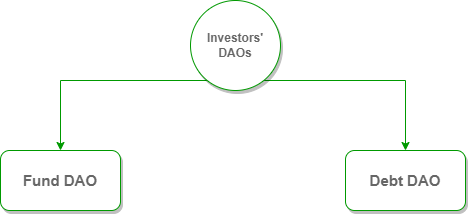

The diagram above was exported from draw.io. Its source (the exported page's mxGraphModel, read from the mxfile embedded in the PNG):
<mxGraphModel dx="868" dy="482" grid="1" gridSize="10" guides="1" tooltips="1" connect="1" arrows="1" fold="1" page="1" pageScale="1" pageWidth="850" pageHeight="1100" math="0" shadow="0">
  <root>
    <mxCell id="vqnMp7QLA4Ahnjh7AVO7-0" />
    <mxCell id="vqnMp7QLA4Ahnjh7AVO7-1" parent="vqnMp7QLA4Ahnjh7AVO7-0" />
    <mxCell id="3FJLZt_NJxK0Ms9VRNq9-2" value="" style="edgeStyle=orthogonalEdgeStyle;rounded=0;orthogonalLoop=1;jettySize=auto;html=1;fontColor=#666666;exitX=0.5;exitY=1;exitDx=0;exitDy=0;strokeColor=#009900;" edge="1" parent="vqnMp7QLA4Ahnjh7AVO7-1" source="3FJLZt_NJxK0Ms9VRNq9-0" target="3FJLZt_NJxK0Ms9VRNq9-1">
      <mxGeometry relative="1" as="geometry">
        <Array as="points">
          <mxPoint x="425" y="130" />
          <mxPoint x="250" y="130" />
        </Array>
      </mxGeometry>
    </mxCell>
    <mxCell id="3FJLZt_NJxK0Ms9VRNq9-5" value="" style="edgeStyle=orthogonalEdgeStyle;rounded=0;orthogonalLoop=1;jettySize=auto;html=1;fontColor=#666666;strokeColor=#009900;" edge="1" parent="vqnMp7QLA4Ahnjh7AVO7-1" source="3FJLZt_NJxK0Ms9VRNq9-0" target="3FJLZt_NJxK0Ms9VRNq9-4">
      <mxGeometry relative="1" as="geometry">
        <Array as="points">
          <mxPoint x="595" y="130" />
        </Array>
      </mxGeometry>
    </mxCell>
    <mxCell id="3FJLZt_NJxK0Ms9VRNq9-0" value="&lt;b&gt;&lt;font color=&quot;#666666&quot;&gt;Investors' DAOs&lt;/font&gt;&lt;/b&gt;" style="ellipse;whiteSpace=wrap;html=1;aspect=fixed;strokeColor=#009900;shadow=1;" vertex="1" parent="vqnMp7QLA4Ahnjh7AVO7-1">
      <mxGeometry x="380" y="50" width="90" height="90" as="geometry" />
    </mxCell>
    <mxCell id="3FJLZt_NJxK0Ms9VRNq9-1" value="&lt;b&gt;&lt;font color=&quot;#666666&quot; style=&quot;font-size: 15px&quot;&gt;Fund DAO&lt;/font&gt;&lt;/b&gt;" style="rounded=1;whiteSpace=wrap;html=1;strokeColor=#009900;shadow=1;" vertex="1" parent="vqnMp7QLA4Ahnjh7AVO7-1">
      <mxGeometry x="190" y="200" width="120" height="60" as="geometry" />
    </mxCell>
    <mxCell id="3FJLZt_NJxK0Ms9VRNq9-4" value="&lt;b&gt;&lt;font color=&quot;#666666&quot; style=&quot;font-size: 15px&quot;&gt;Debt DAO&lt;/font&gt;&lt;/b&gt;" style="rounded=1;whiteSpace=wrap;html=1;strokeColor=#009900;shadow=1;" vertex="1" parent="vqnMp7QLA4Ahnjh7AVO7-1">
      <mxGeometry x="535" y="200" width="120" height="60" as="geometry" />
    </mxCell>
  </root>
</mxGraphModel>